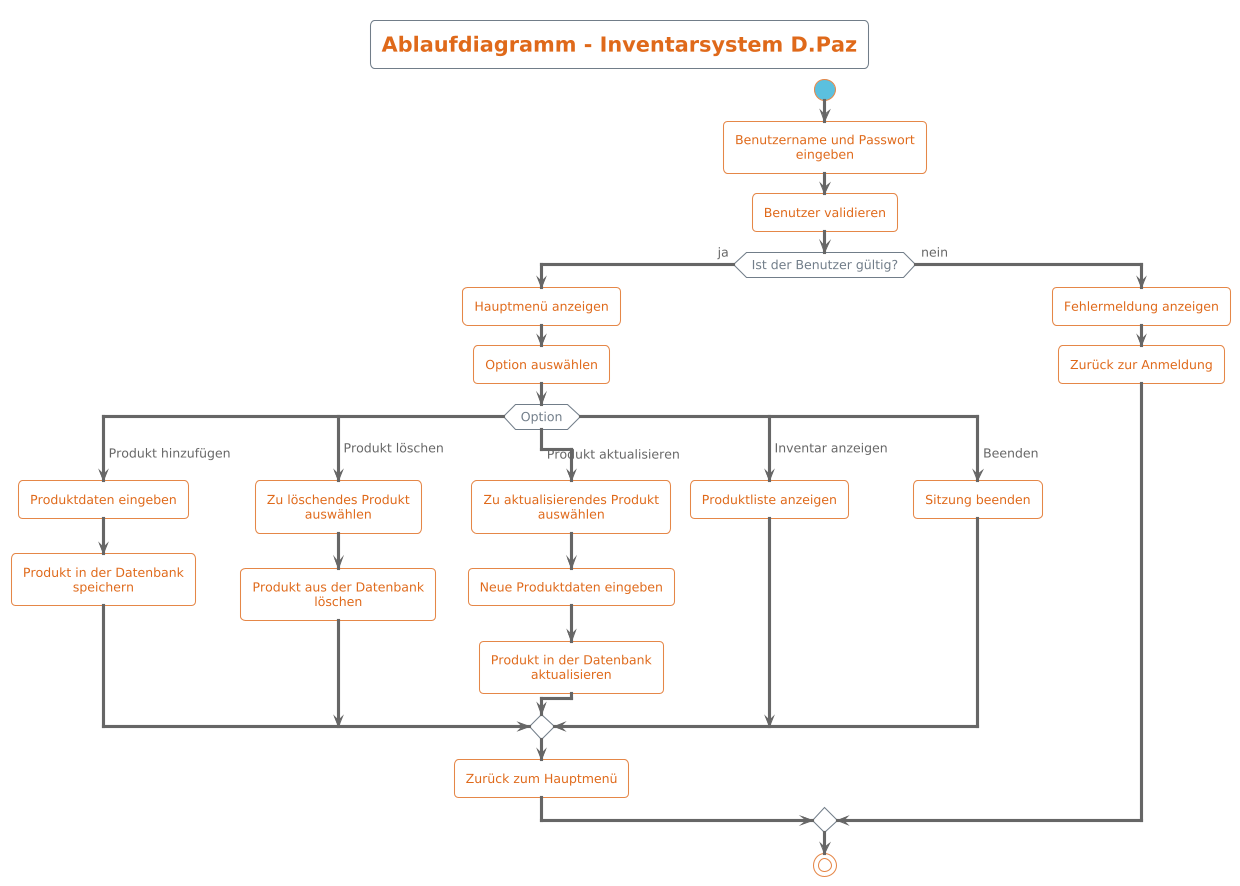

The diagram above was rendered by PlantUML. Its source (embedded in the PNG):
@startuml
!theme superhero-outline
!include <C4/C4_Context>
title Ablaufdiagramm - Inventarsystem D.Paz

start

:Benutzername und Passwort eingeben;
:Benutzer validieren;

if (Ist der Benutzer gültig?) then (ja)
  :Hauptmenü anzeigen;
  :Option auswählen;
  switch (Option)
    case (Produkt hinzufügen)
      :Produktdaten eingeben;
      :Produkt in der Datenbank speichern;
    case (Produkt löschen)
      :Zu löschendes Produkt auswählen;
      :Produkt aus der Datenbank löschen;
    case (Produkt aktualisieren)
      :Zu aktualisierendes Produkt auswählen;
      :Neue Produktdaten eingeben;
      :Produkt in der Datenbank aktualisieren;
    case (Inventar anzeigen)
      :Produktliste anzeigen;
    case (Beenden)
      :Sitzung beenden;
  endswitch
  :Zurück zum Hauptmenü;
else (nein)
  :Fehlermeldung anzeigen;
  :Zurück zur Anmeldung;
endif

stop
@enduml